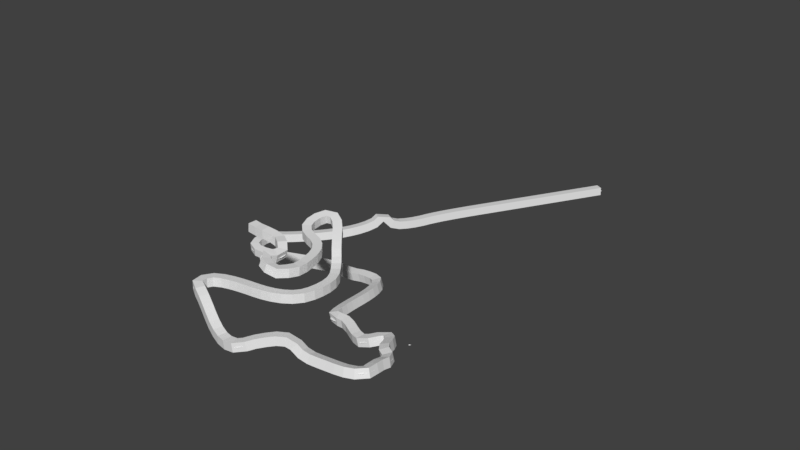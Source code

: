 # Source: downhillstage02.blend  (saved by Blender 2.77.0; exported with 4.5.12 LTS)
import bpy
from mathutils import Matrix  # noqa: F401  (used for matrix-valued properties, if any)

bpy.ops.wm.read_factory_settings(use_empty=True)
scene = bpy.context.scene
scene.name = 'Scene'

# ---- collections
col_collection_1 = bpy.data.collections.new('Collection 1'); scene.collection.children.link(col_collection_1)

# ---- world
world_world = bpy.data.worlds.new('World'); scene.world = world_world
world_world.color = (0.05088, 0.05088, 0.05088)
world_world.use_sun_shadow = False
world_world.sun_shadow_jitter_overblur = 0.0
world_world.cycles.sampling_method = 'MANUAL'

# ---- meshes
me_vehicle = bpy.data.meshes.new('Vehicle')
me_vehicle.from_pydata([(3.214e-06, -70.27, 31.46), (3.214e-06, -20.01, 33.14), (-21.55, -20.01, 33.14), (-21.17, -45.14, 32.3), (-20.79, -70.27, 31.46), (3.214e-06, 134.9, -55.87), (-10.03, 134.9, -55.87), (-25.48, 57.44, -11.36), (-23.44, -91.18, 14.96), (-7.818, -112.1, -1.547), (3.214e-06, -112.1, -1.547), (-40.44, -45.14, 9.782), (-29.76, -20.01, 10.62), (-84.97, -20.01, -23.6), (-84.6, -45.14, -24.44), (-49.31, -8.081, -17.52), (-40.06, -70.27, 8.942), (20.79, -70.27, 31.46), (21.17, -45.14, 32.3), (21.55, -20.01, 33.14), (25.48, 57.44, -11.36), (10.03, 134.9, -55.87), (7.818, -112.1, -1.547), (23.44, -91.18, 14.96), (40.44, -45.14, 9.782), (84.6, -45.14, -24.44), (84.97, -20.01, -23.6), (29.76, -20.01, 10.62), (49.31, -8.081, -17.52), (40.06, -70.27, 8.942)], [], [(0, 1, 2, 3, 4), (1, 5, 6, 7, 2), (0, 4, 8, 9, 10), (11, 12, 13, 14), (7, 6, 15), (14, 16, 11), (4, 3, 11, 16), (3, 2, 12, 11), (2, 7, 12), (15, 12, 7), (4, 16, 8), (0, 17, 18, 19, 1), (1, 19, 20, 21, 5), (0, 10, 22, 23, 17), (24, 25, 26, 27), (20, 28, 21), (25, 24, 29), (17, 29, 24, 18), (18, 24, 27, 19), (19, 27, 20), (28, 20, 27), (17, 23, 29)])
me_vehicle.polygons.foreach_set('use_smooth', [True] * 22)
_k = set([(0, 4), (0, 17), (1, 2), (1, 19), (2, 3), (2, 7), (2, 12), (3, 4), (3, 11), (4, 8), (4, 16), (6, 7), (7, 12), (7, 15), (11, 12), (11, 14), (11, 16), (17, 18), (17, 23), (17, 29), (18, 19), (18, 24), (19, 20), (19, 27), (20, 21), (20, 27), (20, 28), (24, 25), (24, 27), (24, 29)])
me_vehicle.attributes.new('sharp_edge', 'BOOLEAN', 'EDGE').data.foreach_set('value', [ (min(e.vertices), max(e.vertices)) in _k for e in me_vehicle.edges])
me_vehicle.use_remesh_preserve_volume = False
me_vehicle.use_remesh_preserve_attributes = False
me_vehicle.use_mirror_vertex_groups = False
me_vehicle.update()
me_vehicle.normals_split_custom_set([tuple(v) for v in zip(*[iter([-9.047e-15, -0.03342, 0.9994, -9.047e-15, -0.03342, 0.9994, 5.734e-08, -0.03342, 0.9994, 5.734e-08, -0.03342, 0.9994, 5.734e-08, -0.03342, 0.9994, 8.28e-09, 0.4983, 0.867, 8.28e-09, 0.4983, 0.867, -4.968e-08, 0.4983, 0.867, -4.968e-08, 0.4983, 0.867, -4.968e-08, 0.4983, 0.867, 7.588e-09, -0.6194, 0.7851, -5.326e-06, -0.6194, 0.7851, -5.326e-06, -0.6194, 0.7851, -5.326e-06, -0.6194, 0.7851, 7.588e-09, -0.6194, 0.7851, -0.565, 0.08842, 0.8203, -0.565, 0.08842, 0.8203, -0.565, 0.08842, 0.8203, -0.565, 0.08842, 0.8203, -0.922, 0.3141, 0.2265, -0.922, 0.3141, 0.2265, -0.922, 0.3141, 0.2265, -0.6122, -0.03562, 0.7899, -0.6122, -0.03562, 0.7899, -0.6122, -0.03562, 0.7899, -0.7593, -0.03315, 0.6499, -0.7593, -0.03315, 0.6499, -0.7593, -0.03315, 0.6499, -0.7593, -0.03315, 0.6499, -0.8432, 0.1557, 0.5146, -0.8432, 0.1557, 0.5146, -0.8432, 0.1557, 0.5146, -0.8432, 0.1557, 0.5146, -0.9292, 0.1476, 0.3389, -0.9292, 0.1476, 0.3389, -0.9292, 0.1476, 0.3389, -0.7562, 0.2171, 0.6173, -0.7562, 0.2171, 0.6173, -0.7562, 0.2171, 0.6173, -0.7012, -0.3848, 0.6002, -0.7012, -0.3848, 0.6002, -0.7012, -0.3848, 0.6002, -9.047e-15, -0.03342, 0.9994, -5.734e-08, -0.03342, 0.9994, -5.734e-08, -0.03342, 0.9994, -5.734e-08, -0.03342, 0.9994, -9.047e-15, -0.03342, 0.9994, 8.28e-09, 0.4983, 0.867, 6.624e-08, 0.4983, 0.867, 6.624e-08, 0.4983, 0.867, 6.624e-08, 0.4983, 0.867, 8.28e-09, 0.4983, 0.867, 7.588e-09, -0.6194, 0.7851, 7.588e-09, -0.6194, 0.7851, 5.341e-06, -0.6194, 0.7851, 5.341e-06, -0.6194, 0.7851, 5.341e-06, -0.6194, 0.7851, 0.565, 0.08842, 0.8203, 0.565, 0.08842, 0.8203, 0.565, 0.08842, 0.8203, 0.565, 0.08842, 0.8203, 0.922, 0.3141, 0.2265, 0.922, 0.3141, 0.2265, 0.922, 0.3141, 0.2265, 0.6122, -0.03562, 0.7899, 0.6122, -0.03562, 0.7899, 0.6122, -0.03562, 0.7899, 0.7593, -0.03315, 0.6499, 0.7593, -0.03315, 0.6499, 0.7593, -0.03315, 0.6499, 0.7593, -0.03315, 0.6499, 0.8432, 0.1557, 0.5146, 0.8432, 0.1557, 0.5146, 0.8432, 0.1557, 0.5146, 0.8432, 0.1557, 0.5146, 0.9292, 0.1476, 0.3389, 0.9292, 0.1476, 0.3389, 0.9292, 0.1476, 0.3389, 0.7562, 0.2171, 0.6173, 0.7562, 0.2171, 0.6173, 0.7562, 0.2171, 0.6173, 0.7012, -0.3848, 0.6002, 0.7012, -0.3848, 0.6002, 0.7012, -0.3848, 0.6002])] * 3)])
me_cube = bpy.data.meshes.new('Cube')
me_cube.from_pydata([(-0.16, -0.16, -0.16), (-0.16, -0.16, 0.16), (-0.16, 0.16, -0.16), (-0.16, 0.16, 0.16), (0.16, -0.16, -0.16), (0.16, -0.16, 0.16), (0.16, 0.16, -0.16), (0.16, 0.16, 0.16)], [], [(1, 3, 2, 0), (3, 7, 6, 2), (7, 5, 4, 6), (5, 1, 0, 4), (0, 2, 6, 4), (5, 7, 3, 1)])
me_cube.use_remesh_preserve_volume = False
me_cube.use_remesh_preserve_attributes = False
me_cube.use_mirror_vertex_groups = False
me_cube.update()
me_grid = bpy.data.meshes.new('Grid')
me_grid.from_pydata([(-0.5, -1.0, 0.0), (0.5, -1.0, 0.0), (-0.5, 1.0, 0.0), (0.5, 1.0, 0.0)], [], [(0, 3, 1), (0, 2, 3)])
me_grid.use_remesh_preserve_volume = False
me_grid.use_remesh_preserve_attributes = False
me_grid.use_mirror_vertex_groups = False
me_grid.update()

# ---- curves / text
cu_nurbscurve = bpy.data.curves.new('NurbsCurve', 'CURVE')
cu_nurbscurve.dimensions = '3D'
_sp = cu_nurbscurve.splines.new('NURBS'); _sp.points.add(51)
_sp.points.foreach_set('co', [-6.635, 0.1057, 1.736, 1.0, -6.507, 0.09632, 1.723, 1.0, -5.956, 0.1082, 1.72, 1.0, -5.707, 0.2226, 1.584, 1.0, -5.315, 0.017, 1.647, 1.0, -4.928, -0.3342, 1.451, 1.0, -5.324, -0.9459, 1.597, 1.0, -4.455, -1.272, 1.446, 1.0, -4.178, -0.8269, 1.392, 1.0, -4.083, -0.3532, 1.328, 1.0, -4.448, 0.9991, 1.34, 1.0, -5.784, 1.351, 1.403, 1.0, -5.82, 2.447, 1.566, 1.0, -5.229, 2.615, 1.561, 1.0, -4.395, 1.581, 1.146, 1.0, -3.85, 1.006, 0.7746, 1.0, -3.213, 0.09746, 0.8182, 1.0, -3.474, -1.585, 0.9017, 1.0, -6.344, -1.816, 0.8158, 1.0, -6.54, -2.655, 0.8912, 1.0, -6.026, -2.85, 0.872, 1.0, -4.698, -3.409, 0.0317, 1.0, -3.748, -3.563, 0.1253, 1.0, -3.475, -3.084, 0.2285, 1.0, -2.628, -2.393, 0.3893, 1.0, -2.152, -2.349, -0.08522, 1.0, -1.19, -2.26, -0.05799, 1.0, -0.5144, -2.213, -0.02795, 1.0, 0.02635, -1.966, 0.01426, 1.0, -0.1291, -1.363, -0.06744, 1.0, -0.1185, -0.7111, -0.2386, 1.0, -0.6663, -0.4756, -0.2387, 1.0, -0.926, 0.2982, -0.43, 1.0, -1.381, 0.5799, -0.5729, 1.0, -1.646, 0.05572, -0.57, 1.0, -2.059, 0.006533, -0.7288, 1.0, -3.216, 0.7098, -0.7271, 1.0, -3.809, 0.4059, -0.7529, 1.0, -4.126, 3.718, -1.114, 1.0, -5.289, 3.935, -1.26, 1.0, -5.801, 3.85, -1.358, 1.0, -7.238, 4.258, -1.652, 1.0, -10.2, 2.812, -1.536, 1.0, -10.5, 4.083, -1.446, 1.0, -10.12, 4.69, -1.653, 1.0, -8.545, 6.139, -1.554, 1.0, -7.818, 7.475, -1.402, 1.0, -7.687, 7.744, -0.9585, 1.0, -7.513, 7.92, -1.501, 1.0, -6.999, 8.763, -1.598, 1.0, -6.449, 9.807, -1.506, 1.0, -5.47, 11.48, -1.511, 1.0])
_sp.order_u = 3
_sp.order_v = 0
_sp.resolution_u = 4
_sp.use_endpoint_u = True
cu_nurbscurve.use_path = True
cu_nurbscurve.use_path_clamp = True
cu_nurbscurve.bevel_resolution = 0
cu_nurbscurve.resolution_u = 18
cu_nurbscurve.fill_mode = 'FRONT'

# ---- objects
ob_vehicle = bpy.data.objects.new('Vehicle', me_vehicle)
ob_nurbscurve = bpy.data.objects.new('NurbsCurve', cu_nurbscurve)
ob_cube = bpy.data.objects.new('Cube', me_cube)
ob_grid = bpy.data.objects.new('Grid', me_grid)

# ---- transforms, parenting, visibility, modifiers, constraints
ob_vehicle.location = (0.01037, -6.52e-09, 0.0002789)
ob_vehicle.rotation_euler = (0.0, 3.142, -1.571)
ob_vehicle.scale = (0.0004, 0.0004, 0.0004)
ob_vehicle.lineart.crease_threshold = 0.0
ob_nurbscurve.location = (0.0, 0.0, 0.0)
ob_nurbscurve.lineart.crease_threshold = 0.0
ob_cube.location = (0.0, 0.0, 0.0)
ob_cube.lineart.crease_threshold = 0.0
_m = ob_cube.modifiers.new('Array', 'ARRAY')
_m.count = 170
_m.constant_offset_displace = (0.0, 0.0, 0.0)
_m = ob_cube.modifiers.new('Curve', 'CURVE')
_m.object = ob_nurbscurve
ob_grid.location = (0.0, 0.0, 0.0)
ob_grid.scale = (0.09, 0.14, 1.0)
ob_grid.lineart.crease_threshold = 0.0
_m = ob_grid.modifiers.new('Array', 'ARRAY')
_m.count = 604
_m.constant_offset_displace = (0.0, 0.0, 0.0)
_m = ob_grid.modifiers.new('Curve', 'CURVE')
_m.object = ob_nurbscurve

# ---- collection membership
col_collection_1.objects.link(ob_vehicle)
col_collection_1.objects.link(ob_nurbscurve)
col_collection_1.objects.link(ob_cube)
col_collection_1.objects.link(ob_grid)

# ---- scene / render settings (as saved in the file)
scene.frame_start = 1; scene.frame_end = 250; scene.frame_set(1)
scene.render.engine = 'BLENDER_EEVEE_NEXT'
scene.render.resolution_percentage = 50
scene.render.dither_intensity = 0.0
scene.cycles.use_denoising = False
scene.cycles.samples = 128
scene.cycles.sampling_pattern = 'TABULATED_SOBOL'
scene.cycles.light_sampling_threshold = 0.0
scene.cycles.use_adaptive_sampling = False
scene.cycles.use_light_tree = False
scene.cycles.blur_glossy = 0.0
scene.cycles.sample_clamp_indirect = 0.0
scene.view_settings.view_transform = 'Standard'
bpy.context.view_layer.update()

# ---- added for rendering (the .blend has no active camera and no usable light): camera, sun
cam_auto = bpy.data.cameras.new('AutoCamera')
cam_auto.lens = 50.0
cam_auto.sensor_width = 36.0
cam_auto.clip_end = 1000.0
ob_auto_camera = bpy.data.objects.new('AutoCamera', cam_auto)
scene.collection.objects.link(ob_auto_camera)
ob_auto_camera.location = (17.7803, -21.7777, 18.4536)
ob_auto_camera.rotation_euler = (1.09748, -7.21219e-08, 0.694738)
scene.camera = ob_auto_camera
light_auto_sun = bpy.data.lights.new('AutoSun', 'SUN')
light_auto_sun.energy = 3.0
light_auto_sun.angle = 0.0523599
ob_auto_sun = bpy.data.objects.new('AutoSun', light_auto_sun)
scene.collection.objects.link(ob_auto_sun)
ob_auto_sun.rotation_euler = (0.872665, 0.174533, 0.523599)
bpy.context.view_layer.update()
